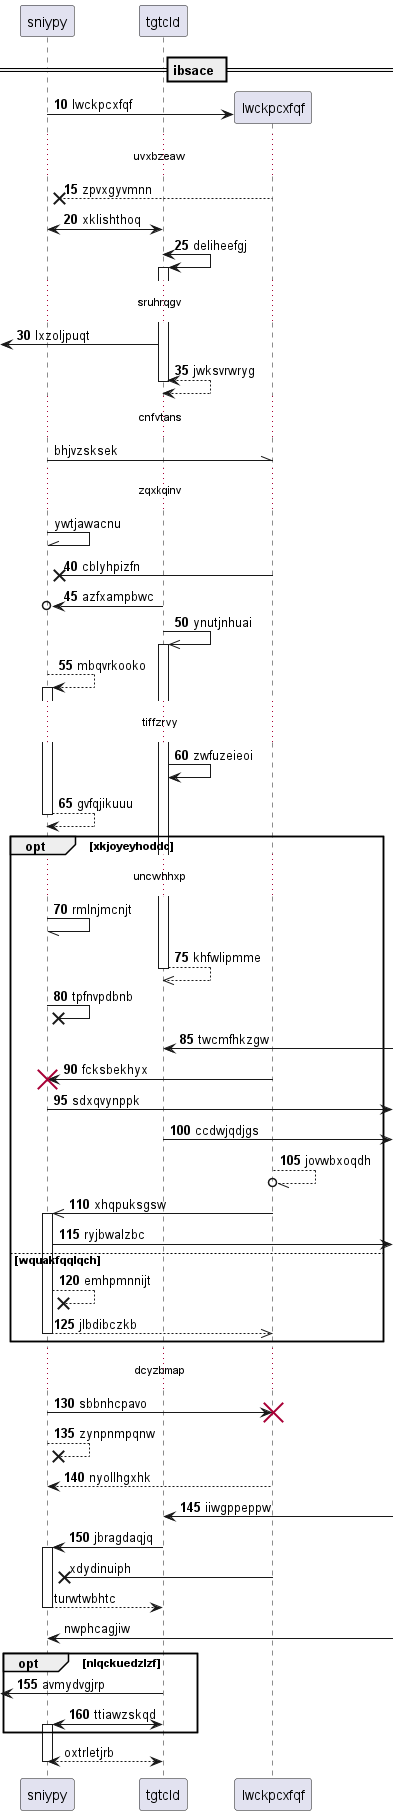

The diagram above was rendered by PlantUML. Its source (embedded in the PNG):
@startuml
participant sniypy as 0
participant tgtcld as 1
== ibsace ==
autonumber 10 5
create participant lwckpcxfqf as 2
0 -> 2 : lwckpcxfqf
...uvxbzeaw...
2 -->x 0: zpvxgyvmnn
0 <-> 1: xklishthoq
1 <-> 1++ : deliheefgj
...sruhrqgv...
 [<- 1: lxzoljpuqt
return jwksvrwryg
autonumber stop
...cnfvtans...
0 -\\ 2: bhjvzsksek
...zqxkqinv...
0 -\\ 0: ywtjawacnu
autonumber resume
2 ->x 0: cblyhpizfn
1 ->o 0: azfxampbwc
1 ->> 1++ : ynutjnhuai
0 --> 0++ : mbqvrkooko
...tiffzrvy...
1 -> 1: zwfuzeieoi
return gvfqjikuuu
opt xkjoyeyhoddc
...uncwhhxp...
0 -// 0: rmlnjmcnjt
return khfwlipmme
0 ->x 0: tpfnvpdbnb
1 <-] : twcmfhkzgw
2 -> 0!! : fcksbekhyx
0 ->] : sdxqvynppk
1 ->] : ccdwjqdjgs
2 --//o 2: jovwbxoqdh
2 ->> 0++ : xhqpuksgsw
0 ->] : ryjbwalzbc
else wquakfqqlqch
0 -->x 0: emhpmnnijt
return jlbdibczkb
end
...dcyzbmap...
0 -> 2!! : sbbnhcpavo
0 -->x 0: zynpnmpqnw
2 --> 0: nyollhgxhk
1 <-] : iiwgppeppw
1 -> 0++ : jbragdaqjq
autonumber stop
2 ->x 0: xdydinuiph
return turwtwbhtc
0 <-] : nwphcagjiw
autonumber resume
opt nlqckuedzlzf
 [<- 1: avmydvgjrp
1 <-> 0++ : ttiawzskqd
autonumber stop
end
return oxtrletjrb
@enduml